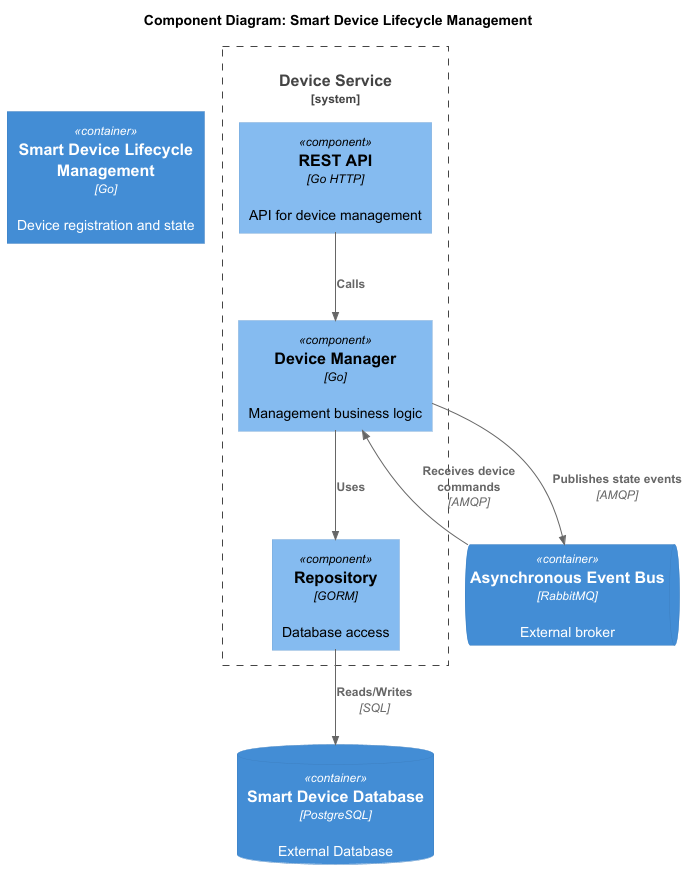

The diagram above was rendered by PlantUML. Its source (embedded in the PNG):
@startuml
!include ../C4_Component.puml

title Component Diagram: Smart Device Lifecycle Management

Container(device_service, "Smart Device Lifecycle Management", "Go", "Device registration and state")

System_Boundary(device_service_boundary, "Device Service") {
    Component(api, "REST API", "Go HTTP", "API for device management")
    Component(manager, "Device Manager", "Go", "Management business logic")
    Component(repository, "Repository", "GORM", "Database access")
}

ContainerDb(device_db, "Smart Device Database", "PostgreSQL", "External Database")
ContainerQueue(message_broker, "Asynchronous Event Bus", "RabbitMQ", "External broker")

Rel(api, manager, "Calls", "")
Rel(manager, repository, "Uses", "")
Rel(repository, device_db, "Reads/Writes", "SQL")

Rel(manager, message_broker, "Publishes state events", "AMQP")
Rel(message_broker, manager, "Receives device commands", "AMQP")
@enduml